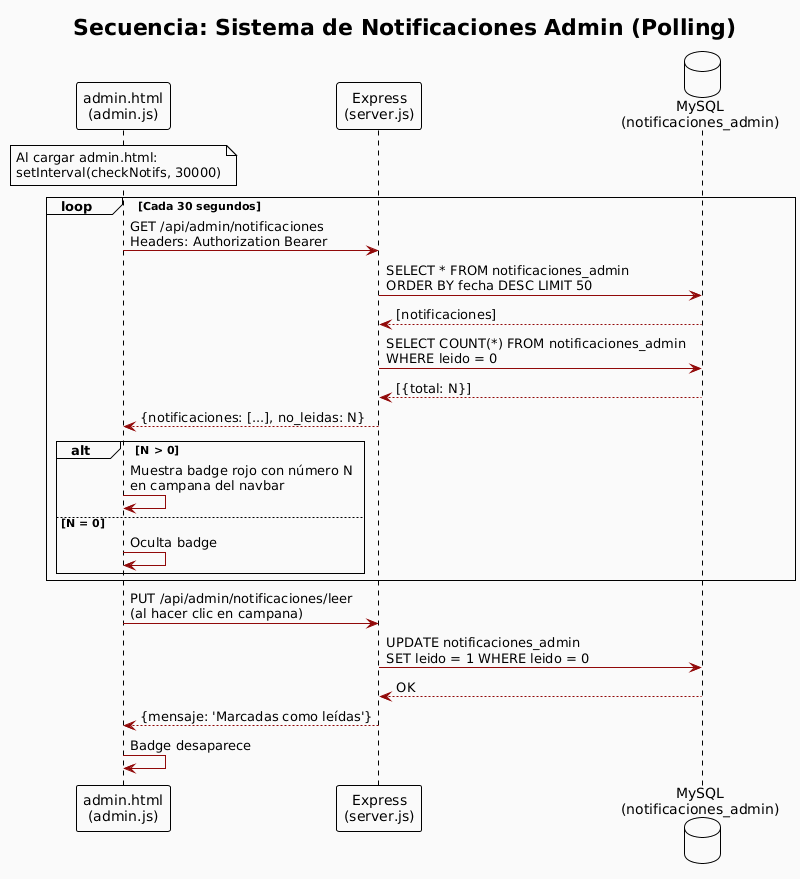

The diagram above was rendered by PlantUML. Its source (embedded in the PNG):
@startuml
!theme plain
skinparam backgroundColor #FAFAFA
skinparam sequenceArrowColor #910909

title Secuencia: Sistema de Notificaciones Admin (Polling)

participant "admin.html\n(admin.js)" as FE
participant "Express\n(server.js)" as BE
database "MySQL\n(notificaciones_admin)" as DB

note over FE: Al cargar admin.html:\nsetInterval(checkNotifs, 30000)

loop Cada 30 segundos
  FE -> BE: GET /api/admin/notificaciones\nHeaders: Authorization Bearer
  BE -> DB: SELECT * FROM notificaciones_admin\nORDER BY fecha DESC LIMIT 50
  DB --> BE: [notificaciones]
  BE -> DB: SELECT COUNT(*) FROM notificaciones_admin\nWHERE leido = 0
  DB --> BE: [{total: N}]
  BE --> FE: {notificaciones: [...], no_leidas: N}
  alt N > 0
    FE -> FE: Muestra badge rojo con número N\nen campana del navbar
  else N = 0
    FE -> FE: Oculta badge
  end
end

FE -> BE: PUT /api/admin/notificaciones/leer\n(al hacer clic en campana)
BE -> DB: UPDATE notificaciones_admin\nSET leido = 1 WHERE leido = 0
DB --> BE: OK
BE --> FE: {mensaje: 'Marcadas como leídas'}
FE -> FE: Badge desaparece
@enduml